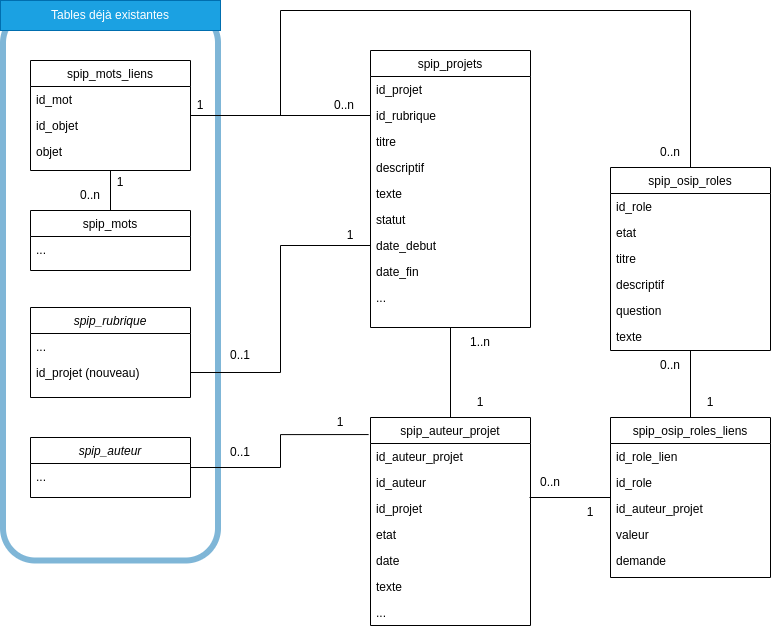

The diagram above was exported from draw.io. Its source (the exported page's mxGraphModel, read from the mxfile embedded in the PNG):
<mxGraphModel dx="1432" dy="1963" grid="1" gridSize="10" guides="1" tooltips="1" connect="1" arrows="1" fold="1" page="1" pageScale="1" pageWidth="827" pageHeight="1169" math="0" shadow="0">
  <root>
    <mxCell id="WIyWlLk6GJQsqaUBKTNV-0" />
    <mxCell id="WIyWlLk6GJQsqaUBKTNV-1" parent="WIyWlLk6GJQsqaUBKTNV-0" />
    <mxCell id="EQDPfYXoG3ZzsRlk0Shu-5" value="" style="rounded=1;whiteSpace=wrap;html=1;fillColor=none;strokeColor=#006EAF;opacity=50;fontColor=#ffffff;strokeWidth=6;" vertex="1" parent="WIyWlLk6GJQsqaUBKTNV-1">
      <mxGeometry x="42.5" y="-30" width="215" height="550" as="geometry" />
    </mxCell>
    <mxCell id="zkfFHV4jXpPFQw0GAbJ--0" value="spip_rubrique" style="swimlane;fontStyle=2;align=center;verticalAlign=top;childLayout=stackLayout;horizontal=1;startSize=26;horizontalStack=0;resizeParent=1;resizeLast=0;collapsible=1;marginBottom=0;rounded=0;shadow=0;strokeWidth=1;" parent="WIyWlLk6GJQsqaUBKTNV-1" vertex="1">
      <mxGeometry x="70" y="267" width="160" height="90" as="geometry">
        <mxRectangle x="230" y="140" width="160" height="26" as="alternateBounds" />
      </mxGeometry>
    </mxCell>
    <mxCell id="zkfFHV4jXpPFQw0GAbJ--1" value="..." style="text;align=left;verticalAlign=top;spacingLeft=4;spacingRight=4;overflow=hidden;rotatable=0;points=[[0,0.5],[1,0.5]];portConstraint=eastwest;" parent="zkfFHV4jXpPFQw0GAbJ--0" vertex="1">
      <mxGeometry y="26" width="160" height="26" as="geometry" />
    </mxCell>
    <mxCell id="zkfFHV4jXpPFQw0GAbJ--2" value="id_projet (nouveau)" style="text;align=left;verticalAlign=top;spacingLeft=4;spacingRight=4;overflow=hidden;rotatable=0;points=[[0,0.5],[1,0.5]];portConstraint=eastwest;rounded=0;shadow=0;html=0;" parent="zkfFHV4jXpPFQw0GAbJ--0" vertex="1">
      <mxGeometry y="52" width="160" height="26" as="geometry" />
    </mxCell>
    <mxCell id="zkfFHV4jXpPFQw0GAbJ--6" value="spip_projets" style="swimlane;fontStyle=0;align=center;verticalAlign=top;childLayout=stackLayout;horizontal=1;startSize=26;horizontalStack=0;resizeParent=1;resizeLast=0;collapsible=1;marginBottom=0;rounded=0;shadow=0;strokeWidth=1;" parent="WIyWlLk6GJQsqaUBKTNV-1" vertex="1">
      <mxGeometry x="410" y="10" width="160" height="277" as="geometry">
        <mxRectangle x="130" y="380" width="160" height="26" as="alternateBounds" />
      </mxGeometry>
    </mxCell>
    <mxCell id="zkfFHV4jXpPFQw0GAbJ--7" value="id_projet" style="text;align=left;verticalAlign=top;spacingLeft=4;spacingRight=4;overflow=hidden;rotatable=0;points=[[0,0.5],[1,0.5]];portConstraint=eastwest;" parent="zkfFHV4jXpPFQw0GAbJ--6" vertex="1">
      <mxGeometry y="26" width="160" height="26" as="geometry" />
    </mxCell>
    <mxCell id="zkfFHV4jXpPFQw0GAbJ--8" value="id_rubrique" style="text;align=left;verticalAlign=top;spacingLeft=4;spacingRight=4;overflow=hidden;rotatable=0;points=[[0,0.5],[1,0.5]];portConstraint=eastwest;rounded=0;shadow=0;html=0;" parent="zkfFHV4jXpPFQw0GAbJ--6" vertex="1">
      <mxGeometry y="52" width="160" height="26" as="geometry" />
    </mxCell>
    <mxCell id="UW8sDwyNI1eEeeGWIe43-13" value="titre" style="text;align=left;verticalAlign=top;spacingLeft=4;spacingRight=4;overflow=hidden;rotatable=0;points=[[0,0.5],[1,0.5]];portConstraint=eastwest;" parent="zkfFHV4jXpPFQw0GAbJ--6" vertex="1">
      <mxGeometry y="78" width="160" height="26" as="geometry" />
    </mxCell>
    <mxCell id="UW8sDwyNI1eEeeGWIe43-14" value="descriptif" style="text;align=left;verticalAlign=top;spacingLeft=4;spacingRight=4;overflow=hidden;rotatable=0;points=[[0,0.5],[1,0.5]];portConstraint=eastwest;" parent="zkfFHV4jXpPFQw0GAbJ--6" vertex="1">
      <mxGeometry y="104" width="160" height="26" as="geometry" />
    </mxCell>
    <mxCell id="EQDPfYXoG3ZzsRlk0Shu-50" value="texte" style="text;align=left;verticalAlign=top;spacingLeft=4;spacingRight=4;overflow=hidden;rotatable=0;points=[[0,0.5],[1,0.5]];portConstraint=eastwest;" vertex="1" parent="zkfFHV4jXpPFQw0GAbJ--6">
      <mxGeometry y="130" width="160" height="26" as="geometry" />
    </mxCell>
    <mxCell id="EQDPfYXoG3ZzsRlk0Shu-51" value="statut" style="text;align=left;verticalAlign=top;spacingLeft=4;spacingRight=4;overflow=hidden;rotatable=0;points=[[0,0.5],[1,0.5]];portConstraint=eastwest;" vertex="1" parent="zkfFHV4jXpPFQw0GAbJ--6">
      <mxGeometry y="156" width="160" height="26" as="geometry" />
    </mxCell>
    <mxCell id="EQDPfYXoG3ZzsRlk0Shu-54" value="date_debut" style="text;align=left;verticalAlign=top;spacingLeft=4;spacingRight=4;overflow=hidden;rotatable=0;points=[[0,0.5],[1,0.5]];portConstraint=eastwest;" vertex="1" parent="zkfFHV4jXpPFQw0GAbJ--6">
      <mxGeometry y="182" width="160" height="26" as="geometry" />
    </mxCell>
    <mxCell id="EQDPfYXoG3ZzsRlk0Shu-55" value="date_fin" style="text;align=left;verticalAlign=top;spacingLeft=4;spacingRight=4;overflow=hidden;rotatable=0;points=[[0,0.5],[1,0.5]];portConstraint=eastwest;" vertex="1" parent="zkfFHV4jXpPFQw0GAbJ--6">
      <mxGeometry y="208" width="160" height="26" as="geometry" />
    </mxCell>
    <mxCell id="EQDPfYXoG3ZzsRlk0Shu-56" value="..." style="text;align=left;verticalAlign=top;spacingLeft=4;spacingRight=4;overflow=hidden;rotatable=0;points=[[0,0.5],[1,0.5]];portConstraint=eastwest;" vertex="1" parent="zkfFHV4jXpPFQw0GAbJ--6">
      <mxGeometry y="234" width="160" height="26" as="geometry" />
    </mxCell>
    <mxCell id="EQDPfYXoG3ZzsRlk0Shu-60" style="edgeStyle=orthogonalEdgeStyle;rounded=0;orthogonalLoop=1;jettySize=auto;html=1;entryX=0;entryY=0.5;entryDx=0;entryDy=0;endArrow=none;endFill=0;" edge="1" parent="WIyWlLk6GJQsqaUBKTNV-1" source="zkfFHV4jXpPFQw0GAbJ--17" target="zkfFHV4jXpPFQw0GAbJ--8">
      <mxGeometry relative="1" as="geometry" />
    </mxCell>
    <mxCell id="EQDPfYXoG3ZzsRlk0Shu-61" style="edgeStyle=orthogonalEdgeStyle;rounded=0;orthogonalLoop=1;jettySize=auto;html=1;entryX=0.5;entryY=0;entryDx=0;entryDy=0;endArrow=none;endFill=0;" edge="1" parent="WIyWlLk6GJQsqaUBKTNV-1" source="zkfFHV4jXpPFQw0GAbJ--17" target="EQDPfYXoG3ZzsRlk0Shu-23">
      <mxGeometry relative="1" as="geometry">
        <Array as="points">
          <mxPoint x="320" y="75" />
          <mxPoint x="320" y="-30" />
          <mxPoint x="730" y="-30" />
        </Array>
      </mxGeometry>
    </mxCell>
    <mxCell id="zkfFHV4jXpPFQw0GAbJ--17" value="spip_mots_liens" style="swimlane;fontStyle=0;align=center;verticalAlign=top;childLayout=stackLayout;horizontal=1;startSize=26;horizontalStack=0;resizeParent=1;resizeLast=0;collapsible=1;marginBottom=0;rounded=0;shadow=0;strokeWidth=1;" parent="WIyWlLk6GJQsqaUBKTNV-1" vertex="1">
      <mxGeometry x="70" y="20" width="160" height="110" as="geometry">
        <mxRectangle x="508" y="120" width="160" height="26" as="alternateBounds" />
      </mxGeometry>
    </mxCell>
    <mxCell id="zkfFHV4jXpPFQw0GAbJ--18" value="id_mot" style="text;align=left;verticalAlign=top;spacingLeft=4;spacingRight=4;overflow=hidden;rotatable=0;points=[[0,0.5],[1,0.5]];portConstraint=eastwest;" parent="zkfFHV4jXpPFQw0GAbJ--17" vertex="1">
      <mxGeometry y="26" width="160" height="26" as="geometry" />
    </mxCell>
    <mxCell id="zkfFHV4jXpPFQw0GAbJ--19" value="id_objet" style="text;align=left;verticalAlign=top;spacingLeft=4;spacingRight=4;overflow=hidden;rotatable=0;points=[[0,0.5],[1,0.5]];portConstraint=eastwest;rounded=0;shadow=0;html=0;" parent="zkfFHV4jXpPFQw0GAbJ--17" vertex="1">
      <mxGeometry y="52" width="160" height="26" as="geometry" />
    </mxCell>
    <mxCell id="zkfFHV4jXpPFQw0GAbJ--20" value="objet" style="text;align=left;verticalAlign=top;spacingLeft=4;spacingRight=4;overflow=hidden;rotatable=0;points=[[0,0.5],[1,0.5]];portConstraint=eastwest;rounded=0;shadow=0;html=0;" parent="zkfFHV4jXpPFQw0GAbJ--17" vertex="1">
      <mxGeometry y="78" width="160" height="26" as="geometry" />
    </mxCell>
    <mxCell id="UW8sDwyNI1eEeeGWIe43-7" value="spip_mots" style="swimlane;fontStyle=0;align=center;verticalAlign=top;childLayout=stackLayout;horizontal=1;startSize=26;horizontalStack=0;resizeParent=1;resizeLast=0;collapsible=1;marginBottom=0;rounded=0;shadow=0;strokeWidth=1;" parent="WIyWlLk6GJQsqaUBKTNV-1" vertex="1">
      <mxGeometry x="70" y="170" width="160" height="60" as="geometry">
        <mxRectangle x="508" y="120" width="160" height="26" as="alternateBounds" />
      </mxGeometry>
    </mxCell>
    <mxCell id="UW8sDwyNI1eEeeGWIe43-8" value="..." style="text;align=left;verticalAlign=top;spacingLeft=4;spacingRight=4;overflow=hidden;rotatable=0;points=[[0,0.5],[1,0.5]];portConstraint=eastwest;" parent="UW8sDwyNI1eEeeGWIe43-7" vertex="1">
      <mxGeometry y="26" width="160" height="26" as="geometry" />
    </mxCell>
    <mxCell id="UW8sDwyNI1eEeeGWIe43-12" style="edgeStyle=none;rounded=0;orthogonalLoop=1;jettySize=auto;html=1;endArrow=none;endFill=0;" parent="WIyWlLk6GJQsqaUBKTNV-1" source="zkfFHV4jXpPFQw0GAbJ--17" edge="1">
      <mxGeometry relative="1" as="geometry">
        <mxPoint x="2" y="430" as="sourcePoint" />
        <mxPoint x="150" y="170" as="targetPoint" />
      </mxGeometry>
    </mxCell>
    <mxCell id="EQDPfYXoG3ZzsRlk0Shu-1" value="spip_auteur" style="swimlane;fontStyle=2;align=center;verticalAlign=top;childLayout=stackLayout;horizontal=1;startSize=26;horizontalStack=0;resizeParent=1;resizeLast=0;collapsible=1;marginBottom=0;rounded=0;shadow=0;strokeWidth=1;" vertex="1" parent="WIyWlLk6GJQsqaUBKTNV-1">
      <mxGeometry x="70" y="397" width="160" height="60" as="geometry">
        <mxRectangle x="230" y="140" width="160" height="26" as="alternateBounds" />
      </mxGeometry>
    </mxCell>
    <mxCell id="EQDPfYXoG3ZzsRlk0Shu-2" value="..." style="text;align=left;verticalAlign=top;spacingLeft=4;spacingRight=4;overflow=hidden;rotatable=0;points=[[0,0.5],[1,0.5]];portConstraint=eastwest;" vertex="1" parent="EQDPfYXoG3ZzsRlk0Shu-1">
      <mxGeometry y="26" width="160" height="26" as="geometry" />
    </mxCell>
    <mxCell id="EQDPfYXoG3ZzsRlk0Shu-6" value="Tables déjà existantes" style="text;html=1;align=center;verticalAlign=middle;whiteSpace=wrap;rounded=0;fillColor=#1ba1e2;fontColor=#ffffff;strokeColor=#006EAF;" vertex="1" parent="WIyWlLk6GJQsqaUBKTNV-1">
      <mxGeometry x="40" y="-40" width="220" height="30" as="geometry" />
    </mxCell>
    <mxCell id="EQDPfYXoG3ZzsRlk0Shu-22" style="edgeStyle=orthogonalEdgeStyle;rounded=0;orthogonalLoop=1;jettySize=auto;html=1;entryX=0.5;entryY=1;entryDx=0;entryDy=0;endArrow=none;endFill=0;" edge="1" parent="WIyWlLk6GJQsqaUBKTNV-1" source="EQDPfYXoG3ZzsRlk0Shu-7" target="zkfFHV4jXpPFQw0GAbJ--6">
      <mxGeometry relative="1" as="geometry" />
    </mxCell>
    <mxCell id="EQDPfYXoG3ZzsRlk0Shu-7" value="spip_auteur_projet" style="swimlane;fontStyle=0;align=center;verticalAlign=top;childLayout=stackLayout;horizontal=1;startSize=26;horizontalStack=0;resizeParent=1;resizeLast=0;collapsible=1;marginBottom=0;rounded=0;shadow=0;strokeWidth=1;" vertex="1" parent="WIyWlLk6GJQsqaUBKTNV-1">
      <mxGeometry x="410" y="377" width="160" height="208" as="geometry">
        <mxRectangle x="140" y="430" width="160" height="26" as="alternateBounds" />
      </mxGeometry>
    </mxCell>
    <mxCell id="EQDPfYXoG3ZzsRlk0Shu-8" value="id_auteur_projet" style="text;align=left;verticalAlign=top;spacingLeft=4;spacingRight=4;overflow=hidden;rotatable=0;points=[[0,0.5],[1,0.5]];portConstraint=eastwest;" vertex="1" parent="EQDPfYXoG3ZzsRlk0Shu-7">
      <mxGeometry y="26" width="160" height="26" as="geometry" />
    </mxCell>
    <mxCell id="EQDPfYXoG3ZzsRlk0Shu-9" value="id_auteur" style="text;align=left;verticalAlign=top;spacingLeft=4;spacingRight=4;overflow=hidden;rotatable=0;points=[[0,0.5],[1,0.5]];portConstraint=eastwest;rounded=0;shadow=0;html=0;" vertex="1" parent="EQDPfYXoG3ZzsRlk0Shu-7">
      <mxGeometry y="52" width="160" height="26" as="geometry" />
    </mxCell>
    <mxCell id="EQDPfYXoG3ZzsRlk0Shu-10" value="id_projet" style="text;align=left;verticalAlign=top;spacingLeft=4;spacingRight=4;overflow=hidden;rotatable=0;points=[[0,0.5],[1,0.5]];portConstraint=eastwest;" vertex="1" parent="EQDPfYXoG3ZzsRlk0Shu-7">
      <mxGeometry y="78" width="160" height="26" as="geometry" />
    </mxCell>
    <mxCell id="EQDPfYXoG3ZzsRlk0Shu-11" value="etat" style="text;align=left;verticalAlign=top;spacingLeft=4;spacingRight=4;overflow=hidden;rotatable=0;points=[[0,0.5],[1,0.5]];portConstraint=eastwest;" vertex="1" parent="EQDPfYXoG3ZzsRlk0Shu-7">
      <mxGeometry y="104" width="160" height="26" as="geometry" />
    </mxCell>
    <mxCell id="EQDPfYXoG3ZzsRlk0Shu-17" value="date" style="text;align=left;verticalAlign=top;spacingLeft=4;spacingRight=4;overflow=hidden;rotatable=0;points=[[0,0.5],[1,0.5]];portConstraint=eastwest;" vertex="1" parent="EQDPfYXoG3ZzsRlk0Shu-7">
      <mxGeometry y="130" width="160" height="26" as="geometry" />
    </mxCell>
    <mxCell id="EQDPfYXoG3ZzsRlk0Shu-18" value="texte" style="text;align=left;verticalAlign=top;spacingLeft=4;spacingRight=4;overflow=hidden;rotatable=0;points=[[0,0.5],[1,0.5]];portConstraint=eastwest;" vertex="1" parent="EQDPfYXoG3ZzsRlk0Shu-7">
      <mxGeometry y="156" width="160" height="26" as="geometry" />
    </mxCell>
    <mxCell id="EQDPfYXoG3ZzsRlk0Shu-19" value="..." style="text;align=left;verticalAlign=top;spacingLeft=4;spacingRight=4;overflow=hidden;rotatable=0;points=[[0,0.5],[1,0.5]];portConstraint=eastwest;" vertex="1" parent="EQDPfYXoG3ZzsRlk0Shu-7">
      <mxGeometry y="182" width="160" height="26" as="geometry" />
    </mxCell>
    <mxCell id="EQDPfYXoG3ZzsRlk0Shu-42" style="edgeStyle=orthogonalEdgeStyle;rounded=0;orthogonalLoop=1;jettySize=auto;html=1;entryX=0.5;entryY=0;entryDx=0;entryDy=0;endArrow=none;endFill=0;" edge="1" parent="WIyWlLk6GJQsqaUBKTNV-1" source="EQDPfYXoG3ZzsRlk0Shu-23" target="EQDPfYXoG3ZzsRlk0Shu-34">
      <mxGeometry relative="1" as="geometry" />
    </mxCell>
    <mxCell id="EQDPfYXoG3ZzsRlk0Shu-23" value="spip_osip_roles" style="swimlane;fontStyle=0;align=center;verticalAlign=top;childLayout=stackLayout;horizontal=1;startSize=26;horizontalStack=0;resizeParent=1;resizeLast=0;collapsible=1;marginBottom=0;rounded=0;shadow=0;strokeWidth=1;" vertex="1" parent="WIyWlLk6GJQsqaUBKTNV-1">
      <mxGeometry x="650" y="127" width="160" height="183" as="geometry">
        <mxRectangle x="508" y="120" width="160" height="26" as="alternateBounds" />
      </mxGeometry>
    </mxCell>
    <mxCell id="EQDPfYXoG3ZzsRlk0Shu-24" value="id_role" style="text;align=left;verticalAlign=top;spacingLeft=4;spacingRight=4;overflow=hidden;rotatable=0;points=[[0,0.5],[1,0.5]];portConstraint=eastwest;" vertex="1" parent="EQDPfYXoG3ZzsRlk0Shu-23">
      <mxGeometry y="26" width="160" height="26" as="geometry" />
    </mxCell>
    <mxCell id="EQDPfYXoG3ZzsRlk0Shu-25" value="etat" style="text;align=left;verticalAlign=top;spacingLeft=4;spacingRight=4;overflow=hidden;rotatable=0;points=[[0,0.5],[1,0.5]];portConstraint=eastwest;rounded=0;shadow=0;html=0;" vertex="1" parent="EQDPfYXoG3ZzsRlk0Shu-23">
      <mxGeometry y="52" width="160" height="26" as="geometry" />
    </mxCell>
    <mxCell id="EQDPfYXoG3ZzsRlk0Shu-26" value="titre" style="text;align=left;verticalAlign=top;spacingLeft=4;spacingRight=4;overflow=hidden;rotatable=0;points=[[0,0.5],[1,0.5]];portConstraint=eastwest;rounded=0;shadow=0;html=0;" vertex="1" parent="EQDPfYXoG3ZzsRlk0Shu-23">
      <mxGeometry y="78" width="160" height="26" as="geometry" />
    </mxCell>
    <mxCell id="EQDPfYXoG3ZzsRlk0Shu-31" value="descriptif" style="text;align=left;verticalAlign=top;spacingLeft=4;spacingRight=4;overflow=hidden;rotatable=0;points=[[0,0.5],[1,0.5]];portConstraint=eastwest;rounded=0;shadow=0;html=0;" vertex="1" parent="EQDPfYXoG3ZzsRlk0Shu-23">
      <mxGeometry y="104" width="160" height="26" as="geometry" />
    </mxCell>
    <mxCell id="EQDPfYXoG3ZzsRlk0Shu-32" value="question" style="text;align=left;verticalAlign=top;spacingLeft=4;spacingRight=4;overflow=hidden;rotatable=0;points=[[0,0.5],[1,0.5]];portConstraint=eastwest;rounded=0;shadow=0;html=0;" vertex="1" parent="EQDPfYXoG3ZzsRlk0Shu-23">
      <mxGeometry y="130" width="160" height="26" as="geometry" />
    </mxCell>
    <mxCell id="EQDPfYXoG3ZzsRlk0Shu-33" value="texte" style="text;align=left;verticalAlign=top;spacingLeft=4;spacingRight=4;overflow=hidden;rotatable=0;points=[[0,0.5],[1,0.5]];portConstraint=eastwest;rounded=0;shadow=0;html=0;" vertex="1" parent="EQDPfYXoG3ZzsRlk0Shu-23">
      <mxGeometry y="156" width="160" height="26" as="geometry" />
    </mxCell>
    <mxCell id="EQDPfYXoG3ZzsRlk0Shu-34" value="spip_osip_roles_liens" style="swimlane;fontStyle=0;align=center;verticalAlign=top;childLayout=stackLayout;horizontal=1;startSize=26;horizontalStack=0;resizeParent=1;resizeLast=0;collapsible=1;marginBottom=0;rounded=0;shadow=0;strokeWidth=1;" vertex="1" parent="WIyWlLk6GJQsqaUBKTNV-1">
      <mxGeometry x="650" y="377" width="160" height="160" as="geometry">
        <mxRectangle x="508" y="120" width="160" height="26" as="alternateBounds" />
      </mxGeometry>
    </mxCell>
    <mxCell id="EQDPfYXoG3ZzsRlk0Shu-35" value="id_role_lien" style="text;align=left;verticalAlign=top;spacingLeft=4;spacingRight=4;overflow=hidden;rotatable=0;points=[[0,0.5],[1,0.5]];portConstraint=eastwest;" vertex="1" parent="EQDPfYXoG3ZzsRlk0Shu-34">
      <mxGeometry y="26" width="160" height="26" as="geometry" />
    </mxCell>
    <mxCell id="EQDPfYXoG3ZzsRlk0Shu-36" value="id_role" style="text;align=left;verticalAlign=top;spacingLeft=4;spacingRight=4;overflow=hidden;rotatable=0;points=[[0,0.5],[1,0.5]];portConstraint=eastwest;rounded=0;shadow=0;html=0;" vertex="1" parent="EQDPfYXoG3ZzsRlk0Shu-34">
      <mxGeometry y="52" width="160" height="26" as="geometry" />
    </mxCell>
    <mxCell id="EQDPfYXoG3ZzsRlk0Shu-37" value="id_auteur_projet" style="text;align=left;verticalAlign=top;spacingLeft=4;spacingRight=4;overflow=hidden;rotatable=0;points=[[0,0.5],[1,0.5]];portConstraint=eastwest;rounded=0;shadow=0;html=0;" vertex="1" parent="EQDPfYXoG3ZzsRlk0Shu-34">
      <mxGeometry y="78" width="160" height="26" as="geometry" />
    </mxCell>
    <mxCell id="EQDPfYXoG3ZzsRlk0Shu-38" value="valeur" style="text;align=left;verticalAlign=top;spacingLeft=4;spacingRight=4;overflow=hidden;rotatable=0;points=[[0,0.5],[1,0.5]];portConstraint=eastwest;rounded=0;shadow=0;html=0;" vertex="1" parent="EQDPfYXoG3ZzsRlk0Shu-34">
      <mxGeometry y="104" width="160" height="26" as="geometry" />
    </mxCell>
    <mxCell id="EQDPfYXoG3ZzsRlk0Shu-39" value="demande" style="text;align=left;verticalAlign=top;spacingLeft=4;spacingRight=4;overflow=hidden;rotatable=0;points=[[0,0.5],[1,0.5]];portConstraint=eastwest;rounded=0;shadow=0;html=0;" vertex="1" parent="EQDPfYXoG3ZzsRlk0Shu-34">
      <mxGeometry y="130" width="160" height="26" as="geometry" />
    </mxCell>
    <mxCell id="EQDPfYXoG3ZzsRlk0Shu-41" style="edgeStyle=orthogonalEdgeStyle;rounded=0;orthogonalLoop=1;jettySize=auto;html=1;entryX=0.994;entryY=1.077;entryDx=0;entryDy=0;entryPerimeter=0;endArrow=none;endFill=0;" edge="1" parent="WIyWlLk6GJQsqaUBKTNV-1" source="EQDPfYXoG3ZzsRlk0Shu-34" target="EQDPfYXoG3ZzsRlk0Shu-9">
      <mxGeometry relative="1" as="geometry" />
    </mxCell>
    <mxCell id="EQDPfYXoG3ZzsRlk0Shu-57" style="edgeStyle=orthogonalEdgeStyle;rounded=0;orthogonalLoop=1;jettySize=auto;html=1;entryX=0;entryY=0.5;entryDx=0;entryDy=0;endArrow=none;endFill=0;" edge="1" parent="WIyWlLk6GJQsqaUBKTNV-1" source="zkfFHV4jXpPFQw0GAbJ--2" target="EQDPfYXoG3ZzsRlk0Shu-54">
      <mxGeometry relative="1" as="geometry" />
    </mxCell>
    <mxCell id="EQDPfYXoG3ZzsRlk0Shu-58" style="edgeStyle=orthogonalEdgeStyle;rounded=0;orthogonalLoop=1;jettySize=auto;html=1;entryX=-0.012;entryY=0.082;entryDx=0;entryDy=0;entryPerimeter=0;endArrow=none;endFill=0;" edge="1" parent="WIyWlLk6GJQsqaUBKTNV-1" source="EQDPfYXoG3ZzsRlk0Shu-1" target="EQDPfYXoG3ZzsRlk0Shu-7">
      <mxGeometry relative="1" as="geometry" />
    </mxCell>
    <mxCell id="EQDPfYXoG3ZzsRlk0Shu-62" value="0..n" style="text;html=1;align=center;verticalAlign=middle;whiteSpace=wrap;rounded=0;" vertex="1" parent="WIyWlLk6GJQsqaUBKTNV-1">
      <mxGeometry x="354" y="50" width="60" height="30" as="geometry" />
    </mxCell>
    <mxCell id="EQDPfYXoG3ZzsRlk0Shu-64" value="1" style="text;html=1;align=center;verticalAlign=middle;whiteSpace=wrap;rounded=0;" vertex="1" parent="WIyWlLk6GJQsqaUBKTNV-1">
      <mxGeometry x="210" y="50" width="60" height="30" as="geometry" />
    </mxCell>
    <mxCell id="EQDPfYXoG3ZzsRlk0Shu-65" value="1" style="text;html=1;align=center;verticalAlign=middle;whiteSpace=wrap;rounded=0;" vertex="1" parent="WIyWlLk6GJQsqaUBKTNV-1">
      <mxGeometry x="130" y="127" width="60" height="30" as="geometry" />
    </mxCell>
    <mxCell id="EQDPfYXoG3ZzsRlk0Shu-66" value="0..n" style="text;html=1;align=center;verticalAlign=middle;whiteSpace=wrap;rounded=0;" vertex="1" parent="WIyWlLk6GJQsqaUBKTNV-1">
      <mxGeometry x="100" y="140" width="60" height="30" as="geometry" />
    </mxCell>
    <mxCell id="EQDPfYXoG3ZzsRlk0Shu-67" value="0..n" style="text;html=1;align=center;verticalAlign=middle;whiteSpace=wrap;rounded=0;" vertex="1" parent="WIyWlLk6GJQsqaUBKTNV-1">
      <mxGeometry x="680" y="97" width="60" height="30" as="geometry" />
    </mxCell>
    <mxCell id="EQDPfYXoG3ZzsRlk0Shu-68" value="0..n" style="text;html=1;align=center;verticalAlign=middle;whiteSpace=wrap;rounded=0;" vertex="1" parent="WIyWlLk6GJQsqaUBKTNV-1">
      <mxGeometry x="680" y="310" width="60" height="30" as="geometry" />
    </mxCell>
    <mxCell id="EQDPfYXoG3ZzsRlk0Shu-69" value="1" style="text;html=1;align=center;verticalAlign=middle;whiteSpace=wrap;rounded=0;" vertex="1" parent="WIyWlLk6GJQsqaUBKTNV-1">
      <mxGeometry x="720" y="347" width="60" height="30" as="geometry" />
    </mxCell>
    <mxCell id="EQDPfYXoG3ZzsRlk0Shu-70" value="1" style="text;html=1;align=center;verticalAlign=middle;whiteSpace=wrap;rounded=0;" vertex="1" parent="WIyWlLk6GJQsqaUBKTNV-1">
      <mxGeometry x="360" y="180" width="60" height="30" as="geometry" />
    </mxCell>
    <mxCell id="EQDPfYXoG3ZzsRlk0Shu-71" value="0..1" style="text;html=1;align=center;verticalAlign=middle;whiteSpace=wrap;rounded=0;" vertex="1" parent="WIyWlLk6GJQsqaUBKTNV-1">
      <mxGeometry x="250" y="300" width="60" height="30" as="geometry" />
    </mxCell>
    <mxCell id="EQDPfYXoG3ZzsRlk0Shu-72" value="0..1" style="text;html=1;align=center;verticalAlign=middle;whiteSpace=wrap;rounded=0;" vertex="1" parent="WIyWlLk6GJQsqaUBKTNV-1">
      <mxGeometry x="250" y="397" width="60" height="30" as="geometry" />
    </mxCell>
    <mxCell id="EQDPfYXoG3ZzsRlk0Shu-73" value="1" style="text;html=1;align=center;verticalAlign=middle;whiteSpace=wrap;rounded=0;" vertex="1" parent="WIyWlLk6GJQsqaUBKTNV-1">
      <mxGeometry x="350" y="367" width="60" height="30" as="geometry" />
    </mxCell>
    <mxCell id="EQDPfYXoG3ZzsRlk0Shu-74" value="1" style="text;html=1;align=center;verticalAlign=middle;whiteSpace=wrap;rounded=0;" vertex="1" parent="WIyWlLk6GJQsqaUBKTNV-1">
      <mxGeometry x="490" y="347" width="60" height="30" as="geometry" />
    </mxCell>
    <mxCell id="EQDPfYXoG3ZzsRlk0Shu-75" value="0..n" style="text;html=1;align=center;verticalAlign=middle;whiteSpace=wrap;rounded=0;" vertex="1" parent="WIyWlLk6GJQsqaUBKTNV-1">
      <mxGeometry x="560" y="427" width="60" height="30" as="geometry" />
    </mxCell>
    <mxCell id="EQDPfYXoG3ZzsRlk0Shu-76" value="1" style="text;html=1;align=center;verticalAlign=middle;whiteSpace=wrap;rounded=0;" vertex="1" parent="WIyWlLk6GJQsqaUBKTNV-1">
      <mxGeometry x="600" y="457" width="60" height="30" as="geometry" />
    </mxCell>
    <mxCell id="EQDPfYXoG3ZzsRlk0Shu-77" value="1..n" style="text;html=1;align=center;verticalAlign=middle;whiteSpace=wrap;rounded=0;" vertex="1" parent="WIyWlLk6GJQsqaUBKTNV-1">
      <mxGeometry x="490" y="287" width="60" height="30" as="geometry" />
    </mxCell>
  </root>
</mxGraphModel>